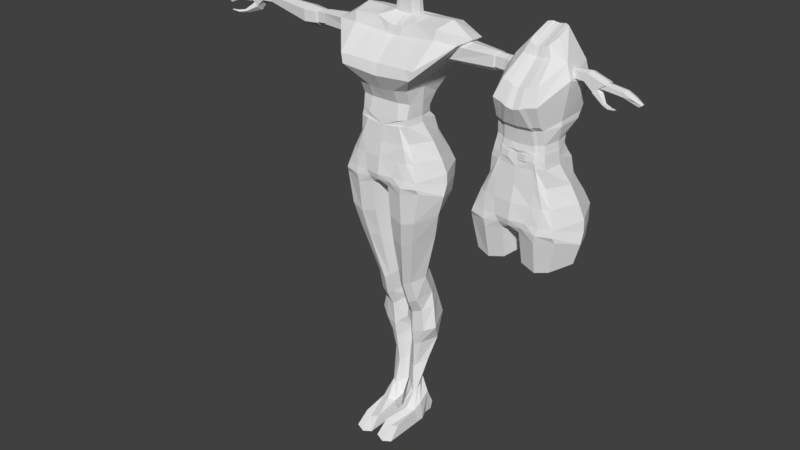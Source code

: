 # Source: HumanFemale.blend  (saved by Blender 2.79.0; exported with 4.5.12 LTS)
import bpy
from mathutils import Matrix  # noqa: F401  (used for matrix-valued properties, if any)

bpy.ops.wm.read_factory_settings(use_empty=True)
scene = bpy.context.scene
scene.name = 'Scene'

# ---- collections
col_collection_1 = bpy.data.collections.new('Collection 1'); scene.collection.children.link(col_collection_1)

# ---- materials (node trees are filled in below, after node groups)
mat_material = bpy.data.materials.new('Material')
mat_material.alpha_threshold = 0.0
mat_material.use_transparent_shadow = False
mat_material.roughness = 0.5
mat_material.line_color = (0.0, 0.0, 0.0, 1.0)

# ---- material node trees

# ---- world
world_world = bpy.data.worlds.new('World'); scene.world = world_world
world_world.color = (0.05088, 0.05088, 0.05088)
world_world.use_sun_shadow = False
world_world.sun_shadow_jitter_overblur = 0.0
world_world.cycles.sampling_method = 'MANUAL'

# ---- meshes
me_cube_001 = bpy.data.meshes.new('Cube.001')
me_cube_001.from_pydata([(0.6521, 0.363, -0.3418), (0.6521, -0.4045, -0.1426), (0.4108, -0.343, 0.781), (0.6126, -0.4225, 0.0184), (0.3888, 0.2141, 0.864), (0.3892, -0.3377, 0.8754), (0.4108, 0.267, 0.781), (0.6141, 0.4866, 0.08898), (0.0, 0.3273, -0.2977), (0.0, -0.3482, -0.1799), (0.0, 0.2226, 0.8311), (0.0, -0.3777, 0.8311), (0.0, 0.4566, 0.08898), (0.0, 0.2552, 0.7367), (0.0, -0.3915, 0.7367), (0.0, -0.512, 0.02258), (0.0, -0.4211, 0.4987), (0.0, -0.4751, 0.2606), (0.0, 0.394, 0.2606), (0.0, 0.2943, 0.4987), (0.5344, -0.371, 0.2754), (0.4281, -0.3372, 0.5282), (0.5344, 0.4391, 0.2754), (0.4281, 0.3211, 0.5282), (0.3778, 0.3449, -0.4033), (0.1274, 0.363, -0.3418), (0.3778, -0.4831, -0.2041), (0.1274, -0.4399, -0.1426), (0.2958, 0.267, 0.8606), (0.2529, 0.267, 0.8458), (0.2958, -0.361, 0.8606), (0.2529, -0.3777, 0.8458), (0.4242, -0.4651, 0.02258), (0.2326, -0.4736, 0.02258), (0.2841, -0.3812, 0.7662), (0.247, -0.3777, 0.7515), (0.2841, 0.2778, 0.7662), (0.247, 0.267, 0.7515), (0.4242, 0.583, 0.08898), (0.2326, 0.5276, 0.08898), (0.4377, -0.4172, 0.2705), (0.288, -0.4367, 0.2655), (0.3668, -0.4046, 0.5183), (0.2884, -0.4072, 0.5085), (0.3668, 0.4052, 0.5183), (0.2884, 0.4306, 0.5085), (0.4377, 0.5233, 0.2705), (0.288, 0.5211, 0.2655), (0.0, 0.4104, -0.1264), (0.6331, 0.446, -0.1264), (0.6316, -0.4417, -0.06421), (0.0, -0.4937, -0.06002), (0.401, 0.5712, -0.1572), (0.18, 0.4871, -0.1264), (0.401, -0.495, -0.09077), (0.18, -0.4736, -0.06002), (0.5571, 0.3049, -0.4741), (0.5614, -0.3543, -0.6247), (0.3639, 0.3699, -0.5305), (0.1196, 0.2017, -0.4741), (0.3639, -0.3927, -0.6811), (0.1382, -0.3534, -0.6247), (0.828, -0.05534, -0.2422), (0.4283, -0.05534, 0.8754), (0.0, 0.1833, 0.9563), (0.0, -0.05534, -0.2353), (0.79, 0.05902, 0.05578), (0.4407, -0.05534, 0.781), (0.7103, 0.0332, 0.2754), (0.5988, -0.01107, 0.5282), (0.04037, -0.05534, -0.2422), (0.0, -0.3667, 0.9237), (0.4173, -0.055, 0.968), (0.809, 0.03873, -0.09323), (0.7458, -0.06369, -0.5494), (0.3639, -0.0392, -0.6058), (0.02648, -0.06369, -0.5494), (0.4286, -0.05382, 1.288), (0.3403, -0.3362, 1.288), (0.204, 0.4061, 1.258), (0.0, 0.4061, 1.243), (0.204, -0.3762, 1.258), (0.0, -0.3762, 1.243), (0.4159, -0.04168, 1.351), (0.4121, 0.3531, 1.276), (0.2469, 0.4061, 1.273), (0.2469, -0.3595, 1.273), (0.0, -0.4319, 1.301), (0.3295, -0.394, 1.345), (0.3778, 0.1303, 0.9893), (0.2848, 0.1833, 0.9858), (0.2419, -0.3667, 0.9385), (0.2848, -0.3434, 0.9532), (0.3782, -0.3201, 0.968), (0.2419, 0.1833, 0.9711), (0.0, 0.1835, 0.9897), (0.2769, 0.1934, 1.019), (0.3703, -0.3149, 1.001), (0.4094, -0.05475, 1.001), (0.0, -0.3771, 0.9571), (0.3699, 0.1404, 1.023), (0.2443, -0.3549, 0.9719), (0.2769, -0.3382, 0.9866), (0.234, 0.1934, 1.004), (0.0, 0.231, 1.061), (0.2619, 0.2359, 1.09), (0.3553, -0.3042, 1.089), (0.3944, -0.05429, 1.089), (0.0, -0.3553, 1.045), (0.3549, 0.183, 1.094), (0.2293, -0.3442, 1.059), (0.2619, -0.3275, 1.074), (0.219, 0.2359, 1.076), (0.1237, -0.394, 0.8383), (0.1194, -0.3829, 0.931), (0.118, -0.3715, 0.9643), (0.1142, -0.3549, 1.052), (0.1668, 0.1589, 2.327), (0.1379, -0.005718, 2.273), (0.06372, 0.4345, 2.425), (0.0, 0.4382, 2.417), (0.06372, -0.02162, 2.229), (0.0, -0.01791, 2.22), (0.0, 0.17, 2.301), (0.1563, 0.399, 2.423), (0.09095, 0.4308, 2.434), (0.09095, -0.01558, 2.242), (0.09095, 0.1626, 2.318), (0.06372, 0.1663, 2.31), (0.0, 0.479, 1.318), (0.196, -0.4322, 1.315), (0.196, 0.4787, 1.332), (0.3998, 0.4268, 1.348), (0.238, 0.4784, 1.346), (0.238, -0.4163, 1.33), (0.3251, -0.4993, 1.633), (0.0, 0.643, 1.672), (0.09813, -0.5485, 1.571), (0.1696, 0.631, 1.717), (0.4721, 0.00583, 1.876), (0.0, -0.5425, 1.549), (0.09813, 0.637, 1.694), (0.4446, 0.5484, 1.701), (0.1695, -0.5289, 1.601), (0.2633, -0.3888, 1.865), (0.0, 0.6146, 1.98), (0.08596, -0.4239, 1.814), (0.1418, 0.6029, 2.015), (0.3781, 0.0601, 2.059), (0.0, -0.4181, 1.797), (0.08596, 0.6087, 1.997), (0.3566, 0.5395, 1.998), (0.1418, -0.4102, 1.838), (0.0, -0.04736, 2.099), (0.1136, -0.0597, 2.111), (0.07291, -0.056, 2.107), (0.2043, -0.05709, 2.118)], [], [(73, 66, 3, 50), (55, 33, 15, 51), (67, 63, 5, 2), (47, 39, 12, 18), (29, 37, 13, 10), (43, 35, 14, 16), (53, 25, 8, 48), (35, 31, 113, 11, 14), (105, 112, 79, 85), (70, 27, 9, 65), (69, 67, 2, 21), (66, 68, 20, 3), (68, 69, 21, 20), (33, 41, 17, 15), (41, 43, 16, 17), (37, 45, 19, 13), (45, 47, 18, 19), (23, 22, 46, 44), (44, 46, 47, 45), (6, 23, 44, 36), (36, 44, 45, 37), (20, 21, 42, 40), (40, 42, 43, 41), (3, 20, 40, 32), (32, 40, 41, 33), (70, 25, 59, 76), (1, 26, 60, 57), (112, 104, 80, 79), (107, 109, 84, 77), (2, 5, 30, 34), (34, 30, 31, 35), (49, 0, 24, 52), (52, 24, 25, 53), (21, 2, 34, 42), (42, 34, 35, 43), (4, 6, 36, 28), (28, 36, 37, 29), (22, 7, 38, 46), (46, 38, 39, 47), (50, 3, 32, 54), (54, 32, 33, 55), (26, 54, 55, 27), (1, 50, 54, 26), (38, 52, 53, 39), (7, 49, 52, 38), (39, 53, 48, 12), (27, 55, 51, 9), (62, 73, 50, 1), (74, 57, 60, 75), (75, 60, 61, 76), (24, 0, 56, 58), (26, 27, 61, 60), (25, 24, 58, 59), (62, 1, 57, 74), (0, 62, 74, 56), (58, 75, 76, 59), (56, 74, 75, 58), (0, 49, 73, 62), (109, 105, 85, 84), (110, 111, 86, 81), (27, 70, 76, 61), (22, 23, 69, 68), (7, 22, 68, 66), (23, 6, 67, 69), (25, 70, 65, 8), (111, 106, 78, 86), (6, 4, 63, 67), (49, 7, 66, 73), (152, 144, 156, 154), (149, 146, 155, 153), (147, 150, 119, 125), (150, 145, 120, 119), (106, 107, 77, 78), (108, 116, 110, 81, 82), (11, 113, 114, 71), (5, 63, 72, 93), (30, 5, 93, 92), (31, 30, 92, 91), (4, 28, 90, 89), (63, 4, 89, 72), (29, 10, 64, 94), (28, 29, 94, 90), (93, 72, 98, 97), (92, 93, 97, 102), (91, 92, 102, 101), (89, 90, 96, 100), (72, 89, 100, 98), (94, 64, 95, 103), (90, 94, 103, 96), (99, 115, 116, 108), (97, 98, 107, 106), (102, 97, 106, 111), (101, 102, 111, 110), (100, 96, 105, 109), (98, 100, 109, 107), (103, 95, 104, 112), (96, 103, 112, 105), (114, 91, 101, 115, 99, 71), (114, 113, 31, 91), (116, 115, 101, 110), (151, 147, 125, 124), (128, 123, 122, 121), (117, 127, 126, 118), (124, 125, 127, 117), (119, 120, 123, 128), (125, 119, 128, 121, 126, 127), (148, 151, 124, 117), (144, 148, 117, 118, 156), (146, 152, 154, 155), (81, 86, 134, 130), (78, 77, 83, 88), (77, 84, 132, 83), (84, 85, 133, 132), (79, 80, 129, 131), (85, 79, 131, 133), (82, 81, 130, 87), (86, 78, 88, 134), (130, 134, 143, 137), (88, 83, 139, 135), (83, 132, 142, 139), (132, 133, 138, 142), (131, 129, 136, 141), (133, 131, 141, 138), (87, 130, 137, 140), (134, 88, 135, 143), (137, 143, 152, 146), (135, 139, 148, 144), (139, 142, 151, 148), (142, 138, 147, 151), (141, 136, 145, 150), (138, 141, 150, 147), (140, 137, 146, 149), (143, 135, 144, 152), (153, 155, 121, 122), (155, 154, 126, 121), (154, 156, 118, 126)])
me_cube_001.materials.append(mat_material)
me_cube_001.use_remesh_preserve_volume = False
me_cube_001.use_remesh_preserve_attributes = False
me_cube_001.use_mirror_vertex_groups = False
me_cube_001.update()
me_cube = bpy.data.meshes.new('Cube')
me_cube.from_pydata([(0.6521, 0.363, -0.3418), (0.6521, -0.4045, -0.1426), (0.4108, -0.343, 0.781), (0.6126, -0.4225, 0.0184), (0.3888, 0.1654, 0.864), (0.3892, -0.3377, 0.8754), (0.4108, 0.2436, 0.781), (0.6141, 0.4866, 0.08898), (0.0, 0.3273, -0.2977), (0.0, -0.3482, -0.1799), (0.0, 0.1739, 0.8311), (0.0, -0.3777, 0.8311), (0.0, 0.4566, 0.08898), (0.0, 0.2552, 0.7367), (0.0, -0.3915, 0.7367), (0.0, -0.512, 0.02258), (0.0, -0.4211, 0.4987), (0.0, -0.4751, 0.2606), (0.0, 0.394, 0.2606), (0.0, 0.2943, 0.4987), (0.5344, -0.371, 0.2754), (0.4281, -0.3372, 0.5282), (0.5344, 0.4391, 0.2754), (0.4281, 0.3211, 0.5282), (0.3778, 0.3449, -0.4033), (0.1274, 0.363, -0.3418), (0.3778, -0.4831, -0.2041), (0.1274, -0.4399, -0.1426), (0.2529, 0.2184, 0.8458), (0.7003, 0.4685, 2.153), (0.2529, -0.3777, 0.8458), (0.4242, -0.4651, 0.02258), (0.2326, -0.4736, 0.02258), (0.2841, -0.3812, 0.7662), (0.7007, -0.118, 2.165), (0.2841, 0.2543, 0.7662), (0.247, 0.2436, 0.7515), (0.4242, 0.583, 0.08898), (0.2326, 0.5276, 0.08898), (0.4377, -0.4172, 0.2705), (0.288, -0.4367, 0.2655), (0.3668, -0.4046, 0.5183), (0.7398, 0.1991, 2.23), (0.3668, 0.4052, 0.5183), (0.2884, 0.4306, 0.5085), (0.4377, 0.5233, 0.2705), (0.288, 0.5211, 0.2655), (0.0, 0.4104, -0.1264), (0.6331, 0.446, -0.1264), (0.6316, -0.4417, -0.06421), (0.0, -0.4937, -0.06002), (0.401, 0.5712, -0.1572), (0.18, 0.4871, -0.1264), (0.401, -0.495, -0.09077), (0.18, -0.4736, -0.06002), (0.5571, 0.3049, -0.4741), (0.5614, -0.4024, -0.6247), (0.3639, 0.3699, -0.5305), (0.1196, 0.2017, -0.4741), (0.3639, -0.4407, -0.6811), (0.1382, -0.4015, -0.6247), (0.828, -0.05534, -0.2422), (0.4283, -0.05534, 0.8754), (0.0, -0.05534, -0.2353), (0.79, 0.05902, 0.05578), (0.4407, -0.05534, 0.781), (0.7103, 0.0332, 0.2754), (0.5988, -0.01107, 0.5282), (0.04037, -0.05534, -0.2422), (0.809, 0.03873, -0.09323), (0.7458, -0.06369, -0.5494), (0.4214, 0.2359, -2.063), (0.02648, -0.06369, -0.5494), (0.4565, -0.05404, 1.311), (0.4174, -0.3816, 1.311), (0.0, 0.2745, 1.117), (0.0, -0.4216, 1.266), (0.417, 0.266, 1.15), (0.2045, 0.319, 1.146), (0.2086, -0.4216, 1.281), (0.6255, 0.1972, 1.581), (0.5864, -0.5441, 1.532), (0.0, 0.5452, 1.537), (0.0, -0.5494, 1.488), (0.586, 0.5367, 1.57), (0.1736, 0.5897, 1.566), (0.1778, -0.5494, 1.503), (0.3767, 0.1992, 2.208), (0.3376, -0.08319, 2.165), (0.0, 0.4771, 2.083), (0.0, -0.1232, 2.083), (0.3372, 0.4686, 2.153), (0.1054, 0.5216, 2.112), (0.1096, -0.1232, 2.098), (0.1423, 0.1057, 2.497), (0.1144, 0.09572, 2.212), (0.0, 0.277, 2.478), (0.0, 0.2793, 2.208), (0.1422, 0.2744, 2.493), (0.1821, 0.1943, 2.227), (0.0866, 0.09345, 2.482), (0.17, 0.2767, 2.224), (0.1543, 0.192, 2.497), (1.061, 0.1968, 2.018), (1.022, -0.08555, 1.996), (1.021, 0.4662, 1.984), (0.1701, 0.108, 2.227), (0.0, 0.09345, 2.478), (0.0, 0.09572, 2.208), (0.1131, 0.2929, 2.217), (0.08533, 0.2906, 2.487), (0.2287, 0.1976, 0.9631), (0.0, 0.1531, 0.941), (0.4033, -0.2968, 1.093), (0.4029, 0.1446, 0.9739), (0.4424, -0.05469, 1.093), (0.6386, 0.5714, 1.838), (0.4717, 0.5715, 1.838), (0.0, 0.5773, 1.809), (0.141, 0.6232, 1.827), (0.0, -0.3367, 1.087), (0.2281, -0.3368, 1.089), (0.1478, -0.5049, 1.658), (0.6309, -0.5207, 1.673), (0.4916, -0.5109, 1.668), (0.0, -0.4978, 1.653), (0.6823, -0.1582, 2.012), (0.1188, -0.1494, 1.969), (0.0, -0.1454, 1.96), (0.384, -0.1481, 1.988), (0.7021, 0.1971, 1.658), (1.03, 0.1969, 1.987), (0.9839, 0.3904, 1.947), (0.7723, 0.4055, 1.745), (0.7985, -0.0006199, 1.761), (0.9864, -0.003776, 1.955), (1.48, 0.2, 1.678), (1.499, 0.1998, 1.956), (1.493, 0.3159, 1.92), (1.477, 0.325, 1.745), (1.483, 0.08132, 1.762), (1.491, 0.07943, 1.924), (1.658, 0.2009, 1.665), (1.677, 0.2008, 1.943), (1.672, 0.3169, 1.907), (1.655, 0.326, 1.732), (1.661, 0.08227, 1.75), (1.67, 0.08038, 1.911), (2.633, 0.2063, 1.817), (2.644, 0.2062, 1.987), (2.641, 0.2739, 1.966), (2.632, 0.2792, 1.864), (2.635, 0.137, 1.874), (2.64, 0.1359, 1.969), (2.788, 0.2072, 1.844), (2.869, 0.2071, 1.999), (2.856, 0.2948, 1.974), (2.802, 0.3016, 1.859), (2.81, 0.1175, 1.871), (2.856, 0.1161, 1.978), (2.908, 0.2087, 1.705), (3.133, 0.2086, 1.905), (3.109, 0.2778, 1.872), (2.922, 0.3032, 1.754), (2.93, 0.1191, 1.765), (3.109, 0.1365, 1.875), (1.502, 0.09513, 1.922), (1.658, 0.09596, 1.911), (1.509, 0.1999, 1.949), (1.504, 0.301, 1.918), (1.49, 0.3089, 1.755), (1.492, 0.2001, 1.697), (1.495, 0.09678, 1.77), (1.664, 0.2008, 1.938), (1.659, 0.3019, 1.907), (1.645, 0.3098, 1.744), (1.647, 0.2009, 1.686), (1.65, 0.09761, 1.759), (1.888, 0.2018, 1.964), (1.879, 0.04704, 1.923), (1.867, 0.04947, 1.743), (1.863, 0.202, 1.634), (1.86, 0.3627, 1.721), (1.881, 0.351, 1.918), (3.013, 0.2811, 1.814), (3.016, 0.1373, 1.821), (3.019, 0.2086, 1.804), (3.11, 0.09212, 1.632), (3.12, 0.05237, 1.658), (3.15, 0.05214, 1.677), (3.16, 0.0921, 1.675), (3.034, 0.2023, 1.786), (3.012, 0.1122, 1.79), (2.922, 0.2024, 1.687), (2.945, 0.1128, 1.747), (3.218, 0.04258, 1.614), (3.228, 0.00282, 1.641), (3.258, 0.002593, 1.659), (3.268, 0.04255, 1.658), (3.33, -0.0006016, 1.646), (3.334, -0.01798, 1.657), (3.348, -0.01808, 1.665), (3.352, -0.0006135, 1.665), (3.117, 0.2083, 1.893), (3.12, 0.2963, 1.88), (2.998, 0.1186, 1.808), (3.12, 0.1176, 1.884), (2.994, 0.3007, 1.8), (3.035, 0.2094, 1.816), (3.237, 0.2024, 1.798), (3.368, 0.2013, 1.863), (3.36, 0.2708, 1.842), (3.219, 0.1303, 1.802), (3.36, 0.1295, 1.845), (3.216, 0.2741, 1.796), (3.366, 0.2011, 1.783), (3.48, 0.1999, 1.806), (3.472, 0.2695, 1.785), (3.347, 0.129, 1.787), (3.472, 0.1282, 1.788), (3.344, 0.2727, 1.781), (3.565, 0.1974, 1.697), (3.602, 0.1969, 1.732), (3.598, 0.228, 1.722), (3.556, 0.1652, 1.699), (3.598, 0.1648, 1.724), (3.555, 0.2294, 1.697), (0.4298, 0.06459, -1.725), (0.3037, -0.1299, -1.8), (0.2995, 0.271, -1.65), (0.1772, 0.336, -1.706), (0.08316, 0.1678, -1.65), (0.1772, -0.1683, -1.856), (0.1017, -0.129, -1.8), (0.01502, 0.06459, -1.725), (0.3287, -0.0304, -2.138), (0.3245, 0.3994, -1.987), (0.2022, 0.4644, -2.044), (0.0873, 0.2961, -1.987), (0.2022, -0.06874, -2.194), (0.1267, -0.02949, -2.138), (0.1714, 0.0694, -2.788), (0.01916, 0.2359, -2.063), (0.2305, 0.203, -3.812), (0.2353, 0.1118, -3.872), (0.1693, 0.3396, -3.751), (0.1213, 0.3919, -3.797), (0.05238, 0.35, -3.751), (0.1839, 0.08092, -3.918), (0.1299, 0.1125, -3.872), (0.1935, 0.3729, -4.045), (0.00764, 0.203, -3.812), (0.1201, 0.1073, -2.733), (0.0378, 0.2129, -2.661), (0.08824, 0.4932, -2.588), (0.1714, 0.6556, -2.643), (0.3619, 0.1064, -2.733), (0.5179, 0.2129, -2.661), (0.3577, 0.5928, -2.588), (0.1143, 0.1457, -2.993), (0.07835, 0.1805, -3.438), (0.08789, 0.4518, -2.85), (0.05589, 0.3729, -3.292), (0.1693, 0.611, -2.904), (0.1394, 0.5366, -3.346), (0.281, 0.1449, -2.993), (0.1938, 0.1796, -3.438), (0.1394, 0.1423, -3.493), (0.1693, 0.1086, -3.046), (0.02783, 0.2747, -3.365), (0.03731, 0.3607, -2.921), (0.3204, 0.2747, -3.365), (0.4415, 0.3607, -2.921), (0.1897, 0.4733, -3.292), (0.2769, 0.5495, -2.85), (0.1255, -0.3175, -1.033), (0.0225, 0.01424, -0.9576), (0.4719, -0.3184, -1.033), (0.2991, -0.3568, -1.089), (0.4676, 0.3348, -0.8824), (0.2991, 0.3998, -0.9388), (0.636, 0.01424, -0.9576), (0.107, 0.2316, -0.8824), (0.1904, 0.05069, -2.423), (0.02633, 0.2377, -2.293), (0.4585, 0.2377, -2.293), (0.3373, 0.4751, -2.218), (0.1242, 0.08941, -2.367), (0.08766, 0.3733, -2.218), (0.1904, 0.5392, -2.274), (0.3415, 0.08851, -2.367), (0.357, 0.114, -4.382), (0.3411, 0.006561, -4.403), (0.2958, 0.2634, -4.378), (0.1997, 0.2944, -4.44), (0.1307, 0.273, -4.382), (0.1997, -0.03926, -4.433), (0.06016, 0.007239, -4.403), (0.1997, 0.1149, -4.431), (0.08597, 0.114, -4.382), (0.3123, 0.2958, -3.978), (0.3174, -0.04009, -4.156), (0.1935, -0.08555, -4.133), (0.09181, 0.3111, -3.978), (0.02586, 0.09442, -4.067), (0.07894, -0.039, -4.156), (0.3358, 0.09442, -4.067), (0.3051, 0.4291, -4.248), (0.2924, 0.4043, -4.384), (0.2075, 0.4281, -4.432), (0.1546, 0.4117, -4.388), (0.1248, 0.4409, -4.248), (0.2027, 0.4883, -4.3), (0.1944, -0.498, -4.262), (0.2006, -0.6951, -4.433), (0.3421, -0.6493, -4.403), (0.06108, -0.6486, -4.403), (0.07986, -0.4515, -4.218), (0.3183, -0.4526, -4.224)], [(5, 30), (30, 33)], [(69, 64, 3, 49), (54, 32, 15, 50), (65, 62, 5, 2), (46, 38, 12, 18), (28, 36, 13, 10), (33, 2, 5, 113, 121, 30, 11, 14), (52, 25, 8, 47), (39, 41, 16, 17, 40), (68, 27, 9, 63), (67, 65, 2, 21), (64, 66, 20, 3), (66, 67, 21, 20), (32, 40, 17, 15), (91, 87, 42, 29), (36, 44, 19, 13), (44, 46, 18, 19), (23, 22, 45, 43), (43, 45, 46, 44), (6, 23, 43, 35), (35, 43, 44, 36), (20, 21, 41, 39), (87, 88, 34, 42), (3, 20, 39, 31), (31, 39, 40, 32), (68, 25, 58, 72), (1, 26, 59, 56), (41, 33, 14, 16), (48, 0, 24, 51), (51, 24, 25, 52), (21, 2, 33, 41), (4, 6, 35, 28), (28, 35, 36), (22, 7, 37, 45), (45, 37, 38, 46), (49, 3, 31, 53), (53, 31, 32, 54), (26, 53, 54, 27), (1, 49, 53, 26), (37, 51, 52, 38), (7, 48, 51, 37), (38, 52, 47, 12), (27, 54, 50, 9), (61, 69, 49, 1), (279, 281, 227, 229), (280, 279, 229, 230), (24, 0, 55, 57), (26, 27, 60, 59), (25, 24, 57, 58), (61, 1, 56, 70), (0, 61, 70, 55), (275, 276, 234, 233), (277, 278, 232, 228), (0, 48, 69, 61), (27, 68, 72, 60), (22, 23, 67, 66), (7, 22, 66, 64), (23, 6, 65, 67), (25, 68, 63, 8), (6, 4, 62, 65), (48, 7, 64, 69), (75, 82, 85, 78), (77, 78, 85, 84), (79, 74, 81, 86), (115, 114, 77, 73), (113, 115, 73, 74), (114, 111, 78, 77), (11, 30, 121, 120), (84, 85, 119, 117), (74, 73, 80, 81), (73, 77, 84, 80), (82, 118, 119, 85), (76, 79, 86, 83), (86, 81, 124, 122), (29, 42, 80, 84, 116), (81, 80, 87, 88, 129, 124), (80, 84, 117, 91, 87), (93, 95, 108, 90), (83, 86, 122, 125), (92, 109, 101, 91), (106, 99, 102, 94), (84, 80, 130, 133, 132, 131, 103, 105), (91, 101, 99, 87), (111, 112, 75, 78), (80, 81, 104, 103, 131, 135, 134, 130), (42, 34, 126, 123, 81, 80), (110, 96, 107, 100, 94, 102, 98), (99, 101, 98, 102), (108, 95, 100, 107), (101, 109, 110, 98), (95, 106, 94, 100), (109, 97, 96, 110), (34, 42, 103, 104), (89, 97, 109, 92), (42, 29, 105, 103), (81, 123, 126, 34, 104), (88, 106, 95, 93), (87, 99, 106, 88), (81, 124, 123), (29, 116, 117, 91), (105, 29, 116, 84), (28, 10, 112, 111), (4, 28, 111, 114), (5, 62, 115, 113), (62, 4, 114, 115), (119, 118, 89, 92), (117, 119, 92, 91), (117, 116, 84), (121, 113, 74, 79), (120, 121, 79, 76), (123, 124, 129, 126), (125, 122, 127, 128), (122, 124, 129, 127), (128, 127, 93, 90), (127, 129, 88, 93), (126, 129, 88, 34), (136, 140, 172, 171), (131, 132, 138, 137), (133, 130, 136, 139), (145, 144, 174, 175), (135, 131, 137, 141), (130, 134, 140, 136), (132, 133, 139, 138), (134, 135, 141, 140), (181, 180, 152, 148), (179, 178, 149, 153), (147, 146, 177, 167), (139, 136, 171, 170), (144, 143, 173, 174), (141, 137, 168, 166), (151, 148, 154, 157), (152, 153, 159, 158), (183, 182, 151, 150), (180, 179, 153, 152), (182, 181, 148, 151), (178, 183, 150, 149), (156, 157, 163, 207, 204), (154, 158, 164, 160), (149, 150, 156, 155), (153, 149, 155, 159), (148, 152, 158, 154), (150, 151, 157, 156), (165, 203, 210, 213), (192, 191, 190, 189), (158, 159, 206, 205, 164), (157, 154, 160, 163), (155, 156, 204, 161), (159, 155, 161, 206), (170, 171, 176, 175), (172, 166, 167, 177), (168, 169, 174, 173), (166, 168, 173, 167), (171, 172, 177, 176), (169, 170, 175, 174), (143, 147, 167, 173), (137, 138, 169, 168), (142, 145, 175, 176), (140, 141, 166, 172), (138, 139, 170, 169), (146, 142, 176, 177), (143, 144, 183, 178), (145, 142, 181, 182), (146, 147, 179, 180), (144, 145, 182, 183), (147, 143, 178, 179), (142, 146, 180, 181), (189, 190, 198, 197), (186, 207, 163, 160), (184, 208, 209, 214), (191, 193, 187, 190), (193, 194, 188, 187), (194, 192, 189, 188), (164, 205, 192, 194), (160, 164, 194, 193), (186, 160, 193, 191), (205, 186, 191, 192), (195, 196, 200, 199), (188, 189, 197, 196), (190, 187, 195, 198), (187, 188, 196, 195), (199, 200, 201, 202), (197, 198, 202, 201), (196, 197, 201, 200), (198, 195, 199, 202), (162, 203, 161, 204), (165, 185, 205, 206), (203, 165, 206, 161), (184, 162, 204, 207), (208, 184, 207, 186), (185, 208, 186, 205), (213, 210, 216, 219), (214, 209, 215, 220), (203, 162, 211, 210), (208, 185, 212, 209), (162, 184, 214, 211), (185, 165, 213, 212), (218, 219, 225, 224), (217, 220, 226, 223), (210, 211, 217, 216), (209, 212, 218, 215), (211, 214, 220, 217), (212, 213, 219, 218), (222, 223, 226, 221), (221, 224, 225, 222), (220, 215, 221, 226), (219, 216, 222, 225), (216, 217, 223, 222), (215, 218, 224, 221), (229, 227, 71, 236), (233, 234, 242, 240), (227, 228, 235, 71), (231, 230, 237, 238), (276, 282, 231, 234), (278, 275, 233, 232), (282, 280, 230, 231), (281, 277, 228, 227), (271, 266, 244, 243), (262, 264, 246, 247), (267, 260, 249, 248), (269, 262, 247, 251), (228, 232, 239, 235), (230, 229, 236, 237), (234, 231, 238, 242), (232, 233, 240, 239), (297, 296, 314, 316), (304, 303, 295, 299), (300, 293, 308, 307), (301, 302, 313, 318), (260, 269, 251, 249), (273, 271, 243, 245), (266, 267, 248, 244), (264, 273, 245, 246), (289, 286, 258, 255), (290, 283, 241, 256), (286, 285, 257, 258), (287, 284, 253, 252), (284, 288, 254, 253), (283, 287, 252, 241), (288, 289, 255, 254), (285, 290, 256, 257), (255, 258, 274, 263), (263, 274, 273, 264), (256, 241, 268, 265), (265, 268, 267, 266), (258, 257, 272, 274), (274, 272, 271, 273), (252, 253, 270, 259), (259, 270, 269, 260), (253, 254, 261, 270), (270, 261, 262, 269), (241, 252, 259, 268), (268, 259, 260, 267), (254, 255, 263, 261), (261, 263, 264, 262), (257, 256, 265, 272), (272, 265, 266, 271), (70, 56, 277, 281), (58, 57, 280, 282), (59, 60, 275, 278), (72, 58, 282, 276), (56, 59, 278, 277), (60, 72, 276, 275), (57, 55, 279, 280), (55, 70, 281, 279), (71, 235, 290, 285), (238, 237, 289, 288), (239, 240, 287, 283), (242, 238, 288, 284), (240, 242, 284, 287), (236, 71, 285, 286), (235, 239, 283, 290), (237, 236, 286, 289), (291, 292, 296, 298), (298, 296, 297, 299), (294, 298, 299, 295), (293, 291, 298, 294), (294, 295, 310, 309), (306, 301, 292, 291), (305, 304, 299, 297), (300, 306, 291, 293), (245, 243, 306, 300), (249, 251, 304, 305), (243, 244, 301, 306), (247, 246, 250, 303), (244, 248, 302, 301), (246, 245, 300, 250), (251, 247, 303, 304), (248, 249, 305, 302), (312, 307, 308, 309), (311, 312, 309, 310), (250, 300, 307, 312), (303, 250, 312, 311), (293, 294, 309, 308), (295, 303, 311, 310), (313, 317, 316, 314), (318, 313, 314, 315), (302, 305, 317, 313), (292, 301, 318, 315), (296, 292, 315, 314), (305, 297, 316, 317)])
me_cube.materials.append(mat_material)
me_cube.use_remesh_preserve_volume = False
me_cube.use_remesh_preserve_attributes = False
me_cube.use_mirror_vertex_groups = False
me_cube.update()

# ---- objects
ob_backup = bpy.data.objects.new('Backup', me_cube_001)
ob_humanfemale = bpy.data.objects.new('HumanFemale', me_cube)

# ---- transforms, parenting, visibility, modifiers, constraints
ob_backup.location = (2.222, 0.0, 0.0)
ob_backup.lock_rotations_4d = False
ob_backup.empty_display_type = 'ARROWS'
ob_backup.hide_viewport = True
ob_backup.lineart.crease_threshold = 0.0
_m = ob_backup.modifiers.new('Mirror', 'MIRROR')
_m.use_clip = True
ob_humanfemale.location = (0.0, 0.0, 0.0)
ob_humanfemale.lock_rotations_4d = False
ob_humanfemale.empty_display_type = 'ARROWS'
ob_humanfemale.lineart.crease_threshold = 0.0
_m = ob_humanfemale.modifiers.new('Mirror', 'MIRROR')

# ---- collection membership
col_collection_1.objects.link(ob_backup)
col_collection_1.objects.link(ob_humanfemale)

# ---- scene / render settings (as saved in the file)
scene.frame_start = 1; scene.frame_end = 250; scene.frame_set(1)
scene.render.engine = 'BLENDER_EEVEE_NEXT'
scene.render.resolution_percentage = 50
scene.render.dither_intensity = 0.0
scene.cycles.use_denoising = False
scene.cycles.samples = 128
scene.cycles.sampling_pattern = 'TABULATED_SOBOL'
scene.cycles.use_adaptive_sampling = False
scene.cycles.use_light_tree = False
scene.cycles.blur_glossy = 0.0
scene.cycles.sample_clamp_indirect = 0.0
scene.view_settings.view_transform = 'Standard'
bpy.context.view_layer.update()

# ---- added for rendering (the .blend has no active camera and no usable light): camera, sun
cam_auto = bpy.data.cameras.new('AutoCamera')
cam_auto.lens = 50.0
cam_auto.sensor_width = 36.0
cam_auto.clip_end = 1000.0
ob_auto_camera = bpy.data.objects.new('AutoCamera', cam_auto)
scene.collection.objects.link(ob_auto_camera)
ob_auto_camera.location = (9.33672, -11.2238, 6.49781)
ob_auto_camera.rotation_euler = (1.09748, -7.21219e-08, 0.694738)
scene.camera = ob_auto_camera
light_auto_sun = bpy.data.lights.new('AutoSun', 'SUN')
light_auto_sun.energy = 3.0
light_auto_sun.angle = 0.0523599
ob_auto_sun = bpy.data.objects.new('AutoSun', light_auto_sun)
scene.collection.objects.link(ob_auto_sun)
ob_auto_sun.rotation_euler = (0.872665, 0.174533, 0.523599)
bpy.context.view_layer.update()
